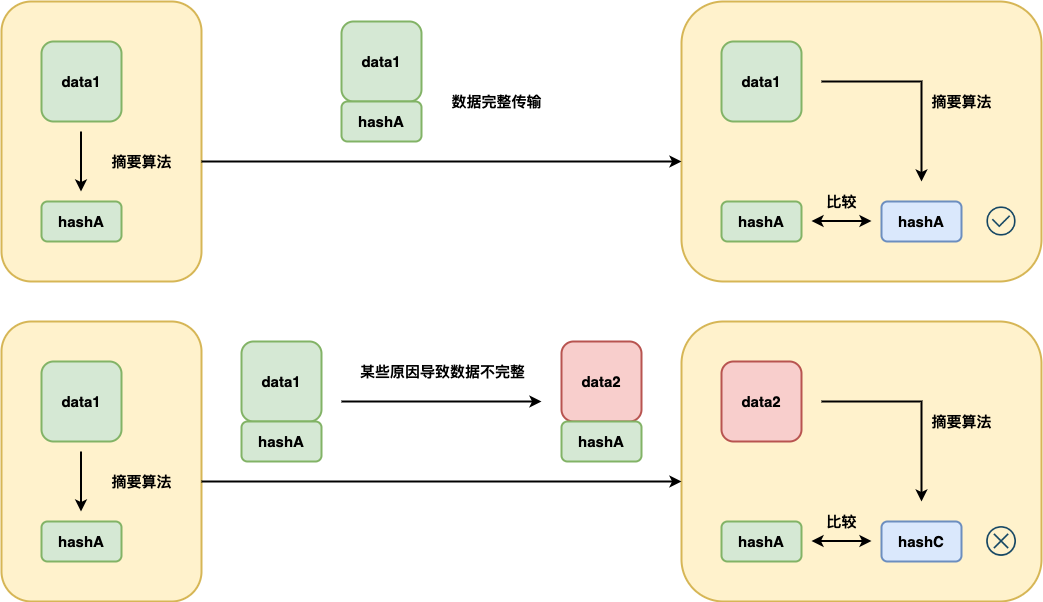

The diagram above was exported from draw.io. Its source (the exported page's mxGraphModel, read from the mxfile embedded in the PNG):
<mxGraphModel dx="4770" dy="2680" grid="1" gridSize="10" guides="1" tooltips="1" connect="1" arrows="1" fold="1" page="1" pageScale="1" pageWidth="827" pageHeight="1169" math="0" shadow="0">
  <root>
    <mxCell id="0" />
    <mxCell id="1" parent="0" />
    <mxCell id="rMrzufIsd-rvU9Hqctqh-54" value="" style="rounded=1;whiteSpace=wrap;html=1;strokeWidth=2;fillWeight=4;hachureGap=8;hachureAngle=45;fillColor=#fff2cc;strokeColor=#d6b656;fontSize=15;fontStyle=1" vertex="1" parent="1">
      <mxGeometry x="720" y="520" width="200" height="280" as="geometry" />
    </mxCell>
    <mxCell id="rMrzufIsd-rvU9Hqctqh-52" value="" style="rounded=1;whiteSpace=wrap;html=1;strokeWidth=2;fillWeight=4;hachureGap=8;hachureAngle=45;fillColor=#fff2cc;strokeColor=#d6b656;fontSize=15;fontStyle=1" vertex="1" parent="1">
      <mxGeometry x="1400" y="520" width="360" height="280" as="geometry" />
    </mxCell>
    <mxCell id="rMrzufIsd-rvU9Hqctqh-51" value="" style="rounded=1;whiteSpace=wrap;html=1;strokeWidth=2;fillWeight=4;hachureGap=8;hachureAngle=45;fillColor=#fff2cc;strokeColor=#d6b656;fontSize=15;fontStyle=1" vertex="1" parent="1">
      <mxGeometry x="1400" y="200" width="360" height="280" as="geometry" />
    </mxCell>
    <mxCell id="rMrzufIsd-rvU9Hqctqh-50" value="" style="rounded=1;whiteSpace=wrap;html=1;strokeWidth=2;fillWeight=4;hachureGap=8;hachureAngle=45;fillColor=#fff2cc;strokeColor=#d6b656;fontSize=15;fontStyle=1" vertex="1" parent="1">
      <mxGeometry x="720" y="200" width="200" height="280" as="geometry" />
    </mxCell>
    <mxCell id="rMrzufIsd-rvU9Hqctqh-3" value="data1" style="rounded=1;whiteSpace=wrap;html=1;strokeWidth=2;fillWeight=4;hachureGap=8;hachureAngle=45;fillColor=#d5e8d4;strokeColor=#82b366;fontSize=15;fontStyle=1" vertex="1" parent="1">
      <mxGeometry x="1440" y="240" width="80" height="80" as="geometry" />
    </mxCell>
    <mxCell id="rMrzufIsd-rvU9Hqctqh-8" value="data1" style="rounded=1;whiteSpace=wrap;html=1;strokeWidth=2;fillWeight=4;hachureGap=8;hachureAngle=45;fillColor=#d5e8d4;strokeColor=#82b366;fontSize=15;fontStyle=1" vertex="1" parent="1">
      <mxGeometry x="760" y="240" width="80" height="80" as="geometry" />
    </mxCell>
    <mxCell id="rMrzufIsd-rvU9Hqctqh-9" value="hashA" style="rounded=1;whiteSpace=wrap;html=1;strokeWidth=2;fillWeight=4;hachureGap=8;hachureAngle=45;fillColor=#d5e8d4;strokeColor=#82b366;fontSize=15;fontStyle=1" vertex="1" parent="1">
      <mxGeometry x="760" y="400" width="80" height="40" as="geometry" />
    </mxCell>
    <mxCell id="rMrzufIsd-rvU9Hqctqh-10" value="" style="endArrow=classic;html=1;rounded=0;strokeWidth=2;" edge="1" parent="1">
      <mxGeometry width="50" height="50" relative="1" as="geometry">
        <mxPoint x="799.5" y="330" as="sourcePoint" />
        <mxPoint x="799.5" y="390" as="targetPoint" />
      </mxGeometry>
    </mxCell>
    <mxCell id="rMrzufIsd-rvU9Hqctqh-11" value="摘要算法" style="text;strokeColor=none;fillColor=none;html=1;fontSize=15;fontStyle=1;verticalAlign=middle;align=center;rounded=1;" vertex="1" parent="1">
      <mxGeometry x="820" y="340" width="80" height="40" as="geometry" />
    </mxCell>
    <mxCell id="rMrzufIsd-rvU9Hqctqh-4" value="hashA" style="rounded=1;whiteSpace=wrap;html=1;strokeWidth=2;fillWeight=4;hachureGap=8;hachureAngle=45;fillColor=#d5e8d4;strokeColor=#82b366;fontSize=15;fontStyle=1" vertex="1" parent="1">
      <mxGeometry x="1440" y="400" width="80" height="40" as="geometry" />
    </mxCell>
    <mxCell id="rMrzufIsd-rvU9Hqctqh-13" value="hashA" style="rounded=1;whiteSpace=wrap;html=1;strokeWidth=2;fillWeight=4;hachureGap=8;hachureAngle=45;fillColor=#dae8fc;strokeColor=#6c8ebf;fontSize=15;fontStyle=1" vertex="1" parent="1">
      <mxGeometry x="1600" y="400" width="80" height="40" as="geometry" />
    </mxCell>
    <mxCell id="rMrzufIsd-rvU9Hqctqh-14" value="摘要算法" style="text;strokeColor=none;fillColor=none;html=1;fontSize=15;fontStyle=1;verticalAlign=middle;align=center;rounded=1;" vertex="1" parent="1">
      <mxGeometry x="1640" y="280" width="80" height="40" as="geometry" />
    </mxCell>
    <mxCell id="rMrzufIsd-rvU9Hqctqh-15" value="" style="endArrow=classic;html=1;rounded=0;strokeWidth=2;" edge="1" parent="1">
      <mxGeometry width="50" height="50" relative="1" as="geometry">
        <mxPoint x="1540" y="280" as="sourcePoint" />
        <mxPoint x="1640" y="380" as="targetPoint" />
        <Array as="points">
          <mxPoint x="1640" y="280" />
        </Array>
      </mxGeometry>
    </mxCell>
    <mxCell id="rMrzufIsd-rvU9Hqctqh-16" value="" style="endArrow=classic;startArrow=classic;html=1;rounded=0;strokeWidth=2;" edge="1" parent="1">
      <mxGeometry width="50" height="50" relative="1" as="geometry">
        <mxPoint x="1530" y="419.5" as="sourcePoint" />
        <mxPoint x="1590" y="419.5" as="targetPoint" />
      </mxGeometry>
    </mxCell>
    <mxCell id="rMrzufIsd-rvU9Hqctqh-17" value="比较" style="text;strokeColor=none;fillColor=none;html=1;fontSize=15;fontStyle=1;verticalAlign=middle;align=center;rounded=1;" vertex="1" parent="1">
      <mxGeometry x="1520" y="380" width="80" height="40" as="geometry" />
    </mxCell>
    <mxCell id="rMrzufIsd-rvU9Hqctqh-18" value="data2" style="rounded=1;whiteSpace=wrap;html=1;strokeWidth=2;fillWeight=4;hachureGap=8;hachureAngle=45;fillColor=#f8cecc;strokeColor=#b85450;fontSize=15;fontStyle=1" vertex="1" parent="1">
      <mxGeometry x="1440" y="560" width="80" height="80" as="geometry" />
    </mxCell>
    <mxCell id="rMrzufIsd-rvU9Hqctqh-19" value="hashA" style="rounded=1;whiteSpace=wrap;html=1;strokeWidth=2;fillWeight=4;hachureGap=8;hachureAngle=45;fillColor=#d5e8d4;strokeColor=#82b366;fontSize=15;fontStyle=1" vertex="1" parent="1">
      <mxGeometry x="1440" y="720" width="80" height="40" as="geometry" />
    </mxCell>
    <mxCell id="rMrzufIsd-rvU9Hqctqh-20" value="hashC" style="rounded=1;whiteSpace=wrap;html=1;strokeWidth=2;fillWeight=4;hachureGap=8;hachureAngle=45;fillColor=#dae8fc;strokeColor=#6c8ebf;fontSize=15;fontStyle=1" vertex="1" parent="1">
      <mxGeometry x="1600" y="720" width="80" height="40" as="geometry" />
    </mxCell>
    <mxCell id="rMrzufIsd-rvU9Hqctqh-21" value="摘要算法" style="text;strokeColor=none;fillColor=none;html=1;fontSize=15;fontStyle=1;verticalAlign=middle;align=center;rounded=1;" vertex="1" parent="1">
      <mxGeometry x="1640" y="600" width="80" height="40" as="geometry" />
    </mxCell>
    <mxCell id="rMrzufIsd-rvU9Hqctqh-22" value="" style="endArrow=classic;html=1;rounded=0;strokeWidth=2;" edge="1" parent="1">
      <mxGeometry width="50" height="50" relative="1" as="geometry">
        <mxPoint x="1540" y="600" as="sourcePoint" />
        <mxPoint x="1640" y="700" as="targetPoint" />
        <Array as="points">
          <mxPoint x="1640" y="600" />
        </Array>
      </mxGeometry>
    </mxCell>
    <mxCell id="rMrzufIsd-rvU9Hqctqh-23" value="" style="endArrow=classic;startArrow=classic;html=1;rounded=0;strokeWidth=2;" edge="1" parent="1">
      <mxGeometry width="50" height="50" relative="1" as="geometry">
        <mxPoint x="1530" y="739.5" as="sourcePoint" />
        <mxPoint x="1590" y="739.5" as="targetPoint" />
      </mxGeometry>
    </mxCell>
    <mxCell id="rMrzufIsd-rvU9Hqctqh-27" value="" style="shape=image;html=1;verticalAlign=top;verticalLabelPosition=bottom;labelBackgroundColor=#ffffff;imageAspect=0;aspect=fixed;image=https://cdn4.iconfinder.com/data/icons/evil-icons-user-interface/64/check-128.png;imageBackground=none;fillStyle=auto;imageBorder=none;" vertex="1" parent="1">
      <mxGeometry x="1700" y="400" width="40" height="40" as="geometry" />
    </mxCell>
    <mxCell id="rMrzufIsd-rvU9Hqctqh-32" value="" style="shape=image;html=1;verticalAlign=top;verticalLabelPosition=bottom;labelBackgroundColor=#ffffff;imageAspect=0;aspect=fixed;image=https://cdn4.iconfinder.com/data/icons/evil-icons-user-interface/64/close2-128.png" vertex="1" parent="1">
      <mxGeometry x="1700" y="720" width="40" height="40" as="geometry" />
    </mxCell>
    <mxCell id="rMrzufIsd-rvU9Hqctqh-37" value="" style="endArrow=classic;html=1;rounded=0;strokeWidth=2;" edge="1" parent="1">
      <mxGeometry width="50" height="50" relative="1" as="geometry">
        <mxPoint x="920" y="360" as="sourcePoint" />
        <mxPoint x="1400" y="360" as="targetPoint" />
      </mxGeometry>
    </mxCell>
    <mxCell id="rMrzufIsd-rvU9Hqctqh-38" value="data1" style="rounded=1;whiteSpace=wrap;html=1;strokeWidth=2;fillWeight=4;hachureGap=8;hachureAngle=45;fillColor=#d5e8d4;strokeColor=#82b366;fontSize=15;fontStyle=1" vertex="1" parent="1">
      <mxGeometry x="760" y="560" width="80" height="80" as="geometry" />
    </mxCell>
    <mxCell id="rMrzufIsd-rvU9Hqctqh-39" value="hashA" style="rounded=1;whiteSpace=wrap;html=1;strokeWidth=2;fillWeight=4;hachureGap=8;hachureAngle=45;fillColor=#d5e8d4;strokeColor=#82b366;fontSize=15;fontStyle=1" vertex="1" parent="1">
      <mxGeometry x="760" y="720" width="80" height="40" as="geometry" />
    </mxCell>
    <mxCell id="rMrzufIsd-rvU9Hqctqh-40" value="" style="endArrow=classic;html=1;rounded=0;strokeWidth=2;" edge="1" parent="1">
      <mxGeometry width="50" height="50" relative="1" as="geometry">
        <mxPoint x="799.5" y="650" as="sourcePoint" />
        <mxPoint x="799.5" y="710" as="targetPoint" />
      </mxGeometry>
    </mxCell>
    <mxCell id="rMrzufIsd-rvU9Hqctqh-41" value="摘要算法" style="text;strokeColor=none;fillColor=none;html=1;fontSize=15;fontStyle=1;verticalAlign=middle;align=center;rounded=1;" vertex="1" parent="1">
      <mxGeometry x="820" y="660" width="80" height="40" as="geometry" />
    </mxCell>
    <mxCell id="rMrzufIsd-rvU9Hqctqh-42" value="" style="endArrow=classic;html=1;rounded=0;strokeWidth=2;" edge="1" parent="1">
      <mxGeometry width="50" height="50" relative="1" as="geometry">
        <mxPoint x="920" y="680" as="sourcePoint" />
        <mxPoint x="1400" y="680" as="targetPoint" />
      </mxGeometry>
    </mxCell>
    <mxCell id="rMrzufIsd-rvU9Hqctqh-43" value="data2" style="rounded=1;whiteSpace=wrap;html=1;strokeWidth=2;fillWeight=4;hachureGap=8;hachureAngle=45;fillColor=#f8cecc;strokeColor=#b85450;fontSize=15;fontStyle=1" vertex="1" parent="1">
      <mxGeometry x="1280" y="540" width="80" height="80" as="geometry" />
    </mxCell>
    <mxCell id="rMrzufIsd-rvU9Hqctqh-44" value="hashA" style="rounded=1;whiteSpace=wrap;html=1;strokeWidth=2;fillWeight=4;hachureGap=8;hachureAngle=45;fillColor=#d5e8d4;strokeColor=#82b366;fontSize=15;fontStyle=1" vertex="1" parent="1">
      <mxGeometry x="1280" y="620" width="80" height="40" as="geometry" />
    </mxCell>
    <mxCell id="rMrzufIsd-rvU9Hqctqh-45" value="data1" style="rounded=1;whiteSpace=wrap;html=1;strokeWidth=2;fillWeight=4;hachureGap=8;hachureAngle=45;fillColor=#d5e8d4;strokeColor=#82b366;fontSize=15;fontStyle=1" vertex="1" parent="1">
      <mxGeometry x="960" y="540" width="80" height="80" as="geometry" />
    </mxCell>
    <mxCell id="rMrzufIsd-rvU9Hqctqh-46" value="hashA" style="rounded=1;whiteSpace=wrap;html=1;strokeWidth=2;fillWeight=4;hachureGap=8;hachureAngle=45;fillColor=#d5e8d4;strokeColor=#82b366;fontSize=15;fontStyle=1" vertex="1" parent="1">
      <mxGeometry x="960" y="620" width="80" height="40" as="geometry" />
    </mxCell>
    <mxCell id="rMrzufIsd-rvU9Hqctqh-47" value="" style="endArrow=classic;html=1;rounded=0;strokeWidth=2;" edge="1" parent="1">
      <mxGeometry width="50" height="50" relative="1" as="geometry">
        <mxPoint x="1060" y="600" as="sourcePoint" />
        <mxPoint x="1260" y="600" as="targetPoint" />
      </mxGeometry>
    </mxCell>
    <mxCell id="rMrzufIsd-rvU9Hqctqh-48" value="某些原因导致数据不完整" style="text;strokeColor=none;fillColor=none;html=1;fontSize=15;fontStyle=1;verticalAlign=middle;align=center;rounded=1;" vertex="1" parent="1">
      <mxGeometry x="1081" y="550" width="160" height="40" as="geometry" />
    </mxCell>
    <mxCell id="rMrzufIsd-rvU9Hqctqh-49" value="比较" style="text;strokeColor=none;fillColor=none;html=1;fontSize=15;fontStyle=1;verticalAlign=middle;align=center;rounded=1;" vertex="1" parent="1">
      <mxGeometry x="1520" y="700" width="80" height="40" as="geometry" />
    </mxCell>
    <mxCell id="rMrzufIsd-rvU9Hqctqh-57" value="数据完整传输" style="text;strokeColor=none;fillColor=none;html=1;fontSize=15;fontStyle=1;verticalAlign=middle;align=center;rounded=1;" vertex="1" parent="1">
      <mxGeometry x="1160" y="280" width="110" height="40" as="geometry" />
    </mxCell>
    <mxCell id="rMrzufIsd-rvU9Hqctqh-58" value="data1" style="rounded=1;whiteSpace=wrap;html=1;strokeWidth=2;fillWeight=4;hachureGap=8;hachureAngle=45;fillColor=#d5e8d4;strokeColor=#82b366;fontSize=15;fontStyle=1" vertex="1" parent="1">
      <mxGeometry x="1060" y="220" width="80" height="80" as="geometry" />
    </mxCell>
    <mxCell id="rMrzufIsd-rvU9Hqctqh-59" value="hashA" style="rounded=1;whiteSpace=wrap;html=1;strokeWidth=2;fillWeight=4;hachureGap=8;hachureAngle=45;fillColor=#d5e8d4;strokeColor=#82b366;fontSize=15;fontStyle=1" vertex="1" parent="1">
      <mxGeometry x="1060" y="300" width="80" height="40" as="geometry" />
    </mxCell>
  </root>
</mxGraphModel>